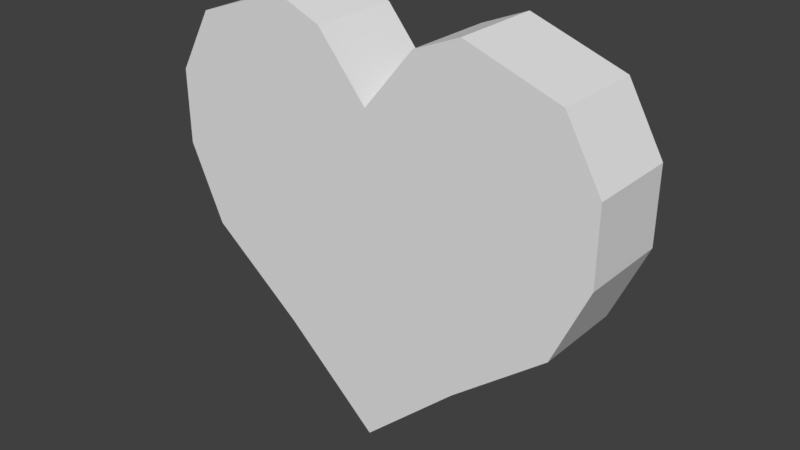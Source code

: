 # Source: lifePickUp.blend  (saved by Blender 2.79.0; exported with 4.5.12 LTS)
import bpy
from mathutils import Matrix  # noqa: F401  (used for matrix-valued properties, if any)

bpy.ops.wm.read_factory_settings(use_empty=True)
scene = bpy.context.scene
scene.name = 'Scene'

# ---- collections
col_collection_1 = bpy.data.collections.new('Collection 1'); scene.collection.children.link(col_collection_1)

# ---- world
world_world = bpy.data.worlds.new('World'); scene.world = world_world
world_world.color = (0.05088, 0.05088, 0.05088)
world_world.use_sun_shadow = False
world_world.sun_shadow_jitter_overblur = 0.0
world_world.cycles.sampling_method = 'MANUAL'

# ---- meshes
me_cube_001 = bpy.data.meshes.new('Cube.001')
me_cube_001.from_pydata([(2.125, -1.0, 4.565), (2.125, 1.0, -2.551), (2.125, -1.0, -2.551), (2.125, 1.0, 4.565), (4.195, -1.0, -0.8892), (4.177, -1.0, 3.844), (4.195, 1.0, -0.8892), (4.177, 1.0, 3.844), (0.0, 1.0, -4.491), (0.0, 1.0, 2.81), (0.0, -1.0, -4.491), (0.0, -1.0, 2.81), (2.124, 1.0, -2.551), (2.124, -1.0, -2.551), (1.108, 1.0, 4.148), (1.108, -1.0, 4.148), (2.125, 1.0, 2.48), (2.125, -1.0, 2.48), (4.965, 1.0, 2.457), (4.965, -1.0, 2.457), (0.0, -1.0, 0.6711), (0.0, 1.0, 0.6711), (1.406, -1.0, 2.186), (1.406, 1.0, 2.186), (2.125, 1.0, 0.001185), (2.125, -1.0, 0.001185), (4.955, 1.0, 0.8088), (4.955, -1.0, 0.8088), (0.0, -1.0, -1.872), (0.0, 1.0, -1.872), (1.76, -1.0, -0.1481), (1.76, 1.0, -0.1481)], [], [(16, 3, 7, 18), (18, 7, 5, 19), (23, 14, 3, 16), (1, 6, 4, 2), (12, 1, 2, 13), (14, 9, 11, 15), (7, 3, 0, 5), (22, 15, 11, 20), (19, 5, 0, 17), (17, 0, 15, 22), (3, 14, 15, 0), (8, 12, 13, 10), (21, 9, 14, 23), (29, 21, 23, 31), (25, 17, 22, 30), (27, 19, 17, 25), (30, 22, 20, 28), (31, 23, 16, 24), (26, 18, 19, 27), (24, 16, 18, 26), (1, 24, 26, 6), (6, 26, 27, 4), (12, 31, 24, 1), (13, 30, 28, 10), (4, 27, 25, 2), (2, 25, 30, 13), (8, 29, 31, 12)])
me_cube_001.use_remesh_preserve_volume = False
me_cube_001.use_remesh_preserve_attributes = False
me_cube_001.use_mirror_vertex_groups = False
me_cube_001.update()

# ---- objects
ob_cube = bpy.data.objects.new('Cube', me_cube_001)

# ---- transforms, parenting, visibility, modifiers, constraints
ob_cube.location = (0.0, 0.0, 0.0)
ob_cube.lineart.crease_threshold = 0.0
_m = ob_cube.modifiers.new('Mirror', 'MIRROR')
_m.use_clip = True

# ---- collection membership
col_collection_1.objects.link(ob_cube)

# ---- scene / render settings (as saved in the file)
scene.frame_start = 1; scene.frame_end = 250; scene.frame_set(1)
scene.render.engine = 'BLENDER_EEVEE_NEXT'
scene.render.resolution_percentage = 50
scene.render.dither_intensity = 0.0
scene.cycles.use_denoising = False
scene.cycles.samples = 128
scene.cycles.sampling_pattern = 'TABULATED_SOBOL'
scene.cycles.use_adaptive_sampling = False
scene.cycles.use_light_tree = False
scene.cycles.blur_glossy = 0.0
scene.cycles.sample_clamp_indirect = 0.0
scene.view_settings.view_transform = 'Standard'
bpy.context.view_layer.update()

# ---- added for rendering (the .blend has no active camera and no usable light): camera, sun
cam_auto = bpy.data.cameras.new('AutoCamera')
cam_auto.lens = 50.0
cam_auto.sensor_width = 36.0
cam_auto.clip_end = 1000.0
ob_auto_camera = bpy.data.objects.new('AutoCamera', cam_auto)
scene.collection.objects.link(ob_auto_camera)
ob_auto_camera.location = (12.5714, -15.0857, 10.0941)
ob_auto_camera.rotation_euler = (1.09748, -7.21219e-08, 0.694738)
scene.camera = ob_auto_camera
light_auto_sun = bpy.data.lights.new('AutoSun', 'SUN')
light_auto_sun.energy = 3.0
light_auto_sun.angle = 0.0523599
ob_auto_sun = bpy.data.objects.new('AutoSun', light_auto_sun)
scene.collection.objects.link(ob_auto_sun)
ob_auto_sun.rotation_euler = (0.872665, 0.174533, 0.523599)
bpy.context.view_layer.update()
